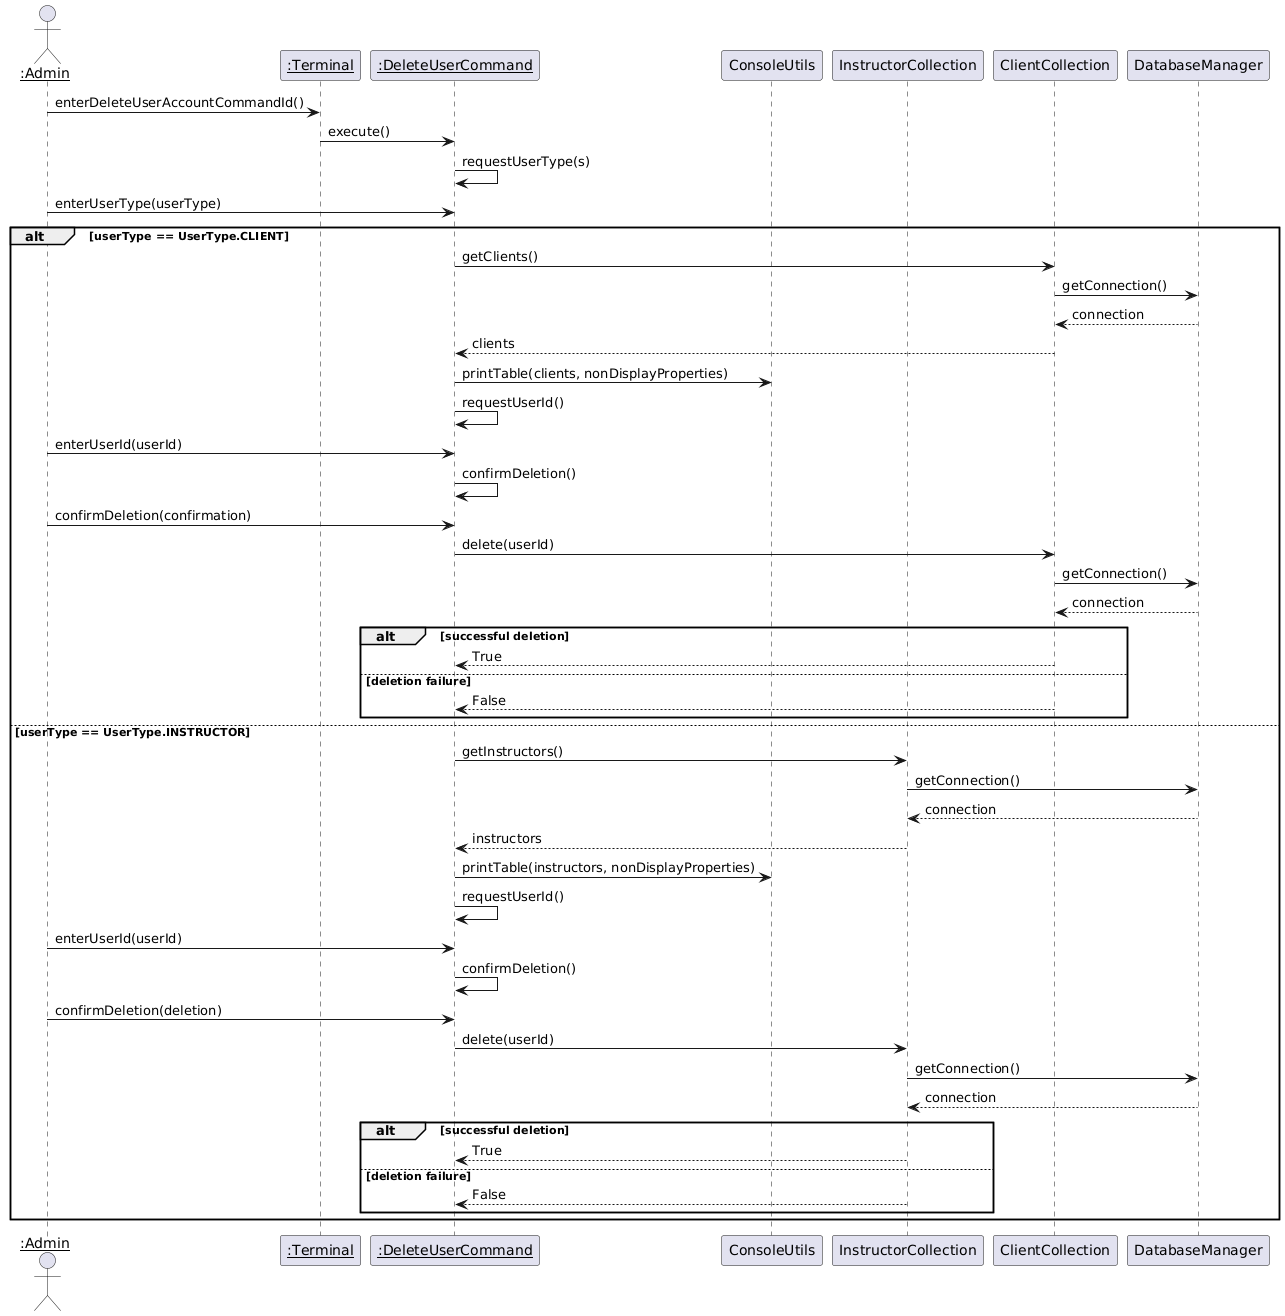

The diagram above was rendered by PlantUML. Its source (embedded in the PNG):
@startuml
actor "<u>:Admin" as admin
participant "<u>:Terminal" as terminal
participant "<u>:DeleteUserCommand" as command
participant "ConsoleUtils" as consoleUtils
participant "InstructorCollection" as instructorCollection
participant "ClientCollection" as clientCollection
participant "DatabaseManager" as databaseManager

admin -> terminal : enterDeleteUserAccountCommandId()
terminal -> command : execute()
command -> command : requestUserType(s)
admin -> command : enterUserType(userType)
alt userType == UserType.CLIENT
    command -> clientCollection : getClients()
    clientCollection -> databaseManager : getConnection()
    databaseManager --> clientCollection : connection
    clientCollection --> command : clients
    command -> consoleUtils : printTable(clients, nonDisplayProperties)
    command -> command : requestUserId()
    admin -> command : enterUserId(userId)
    command -> command : confirmDeletion()
    admin -> command : confirmDeletion(confirmation)
    command -> clientCollection : delete(userId)
    clientCollection -> databaseManager : getConnection()
    databaseManager --> clientCollection : connection
    alt successful deletion 
        clientCollection --> command : True
    else deletion failure
        clientCollection --> command : False
    end
else userType == UserType.INSTRUCTOR
    command -> instructorCollection : getInstructors()
    instructorCollection -> databaseManager : getConnection()
    databaseManager --> instructorCollection : connection
    instructorCollection --> command : instructors
    command -> consoleUtils : printTable(instructors, nonDisplayProperties)
    command -> command : requestUserId()
    admin -> command : enterUserId(userId)
    command -> command : confirmDeletion()
    admin -> command : confirmDeletion(deletion)
    command -> instructorCollection : delete(userId)
    instructorCollection -> databaseManager : getConnection()
    databaseManager --> instructorCollection : connection
    alt successful deletion 
        instructorCollection --> command : True
    else deletion failure
        instructorCollection --> command : False
    end
end
@enduml